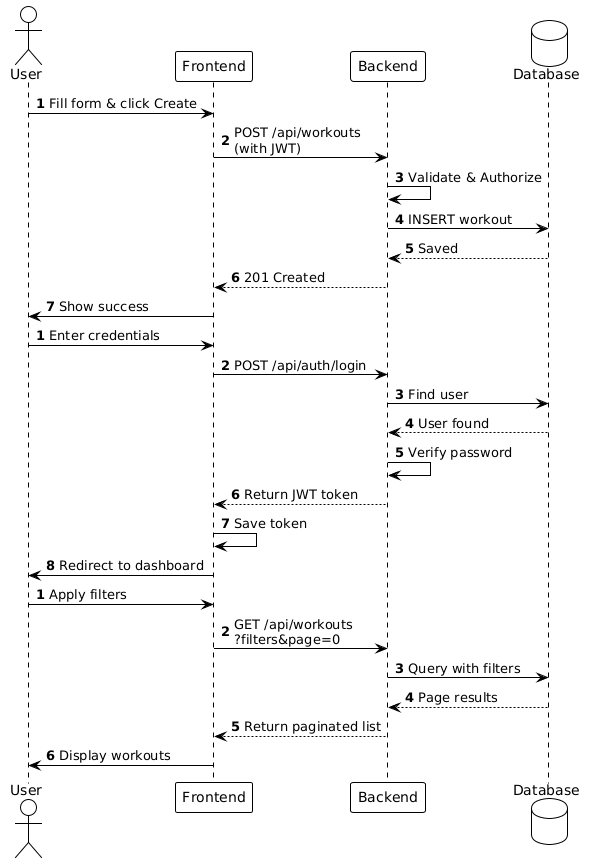

The diagram above was rendered by PlantUML. Its source (embedded in the PNG):
@startuml
!theme plain
autonumber

actor User
participant Frontend
participant Backend
database Database

User -> Frontend: Fill form & click Create
Frontend -> Backend: POST /api/workouts\n(with JWT)
Backend -> Backend: Validate & Authorize
Backend -> Database: INSERT workout
Database --> Backend: Saved
Backend --> Frontend: 201 Created
Frontend -> User: Show success




!theme plain
autonumber

actor User
participant Frontend
participant Backend
database Database

User -> Frontend: Enter credentials
Frontend -> Backend: POST /api/auth/login
Backend -> Database: Find user
Database --> Backend: User found
Backend -> Backend: Verify password
Backend --> Frontend: Return JWT token
Frontend -> Frontend: Save token
Frontend -> User: Redirect to dashboard




!theme plain
autonumber

actor User
participant Frontend
participant Backend
database Database

User -> Frontend: Apply filters
Frontend -> Backend: GET /api/workouts\n?filters&page=0
Backend -> Database: Query with filters
Database --> Backend: Page results
Backend --> Frontend: Return paginated list
Frontend -> User: Display workouts
@enduml